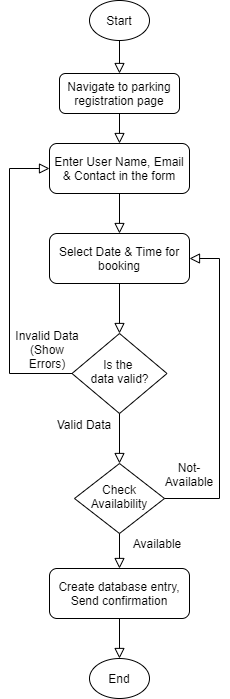

The diagram above was exported from draw.io. Its source (the exported page's mxGraphModel, read from the mxfile embedded in the PNG):
<mxGraphModel dx="744" dy="349" grid="1" gridSize="10" guides="1" tooltips="1" connect="1" arrows="1" fold="1" page="1" pageScale="1" pageWidth="827" pageHeight="1169" math="0" shadow="0">
  <root>
    <mxCell id="WIyWlLk6GJQsqaUBKTNV-0" />
    <mxCell id="WIyWlLk6GJQsqaUBKTNV-1" parent="WIyWlLk6GJQsqaUBKTNV-0" />
    <mxCell id="WIyWlLk6GJQsqaUBKTNV-2" value="" style="rounded=0;html=1;jettySize=auto;orthogonalLoop=1;fontSize=11;endArrow=block;endFill=0;endSize=8;strokeWidth=1;shadow=0;labelBackgroundColor=none;edgeStyle=orthogonalEdgeStyle;" parent="WIyWlLk6GJQsqaUBKTNV-1" edge="1">
      <mxGeometry relative="1" as="geometry">
        <mxPoint x="220" y="120" as="sourcePoint" />
        <mxPoint x="220" y="170" as="targetPoint" />
      </mxGeometry>
    </mxCell>
    <mxCell id="WIyWlLk6GJQsqaUBKTNV-7" value="Navigate to parking registration page" style="rounded=1;whiteSpace=wrap;html=1;fontSize=12;glass=0;strokeWidth=1;shadow=0;" parent="WIyWlLk6GJQsqaUBKTNV-1" vertex="1">
      <mxGeometry x="160" y="170" width="120" height="40" as="geometry" />
    </mxCell>
    <mxCell id="WIyWlLk6GJQsqaUBKTNV-10" value="Check Availability" style="rhombus;whiteSpace=wrap;html=1;shadow=0;fontFamily=Helvetica;fontSize=12;align=center;strokeWidth=1;spacing=6;spacingTop=-4;" parent="WIyWlLk6GJQsqaUBKTNV-1" vertex="1">
      <mxGeometry x="175" y="560" width="90" height="70" as="geometry" />
    </mxCell>
    <mxCell id="WIyWlLk6GJQsqaUBKTNV-11" value="Create database entry, Send confirmation" style="rounded=1;whiteSpace=wrap;html=1;fontSize=12;glass=0;strokeWidth=1;shadow=0;" parent="WIyWlLk6GJQsqaUBKTNV-1" vertex="1">
      <mxGeometry x="150" y="665" width="140" height="50" as="geometry" />
    </mxCell>
    <mxCell id="WIyWlLk6GJQsqaUBKTNV-12" value="Enter User Name, Email &amp;amp; Contact in the form" style="rounded=1;whiteSpace=wrap;html=1;fontSize=12;glass=0;strokeWidth=1;shadow=0;" parent="WIyWlLk6GJQsqaUBKTNV-1" vertex="1">
      <mxGeometry x="150" y="240" width="140" height="50" as="geometry" />
    </mxCell>
    <mxCell id="0UZcyvCuJn2URBhHgiWR-0" value="Start" style="ellipse;whiteSpace=wrap;html=1;" parent="WIyWlLk6GJQsqaUBKTNV-1" vertex="1">
      <mxGeometry x="190" y="97" width="60" height="40" as="geometry" />
    </mxCell>
    <mxCell id="0UZcyvCuJn2URBhHgiWR-2" value="" style="rounded=0;html=1;jettySize=auto;orthogonalLoop=1;fontSize=11;endArrow=block;endFill=0;endSize=8;strokeWidth=1;shadow=0;labelBackgroundColor=none;edgeStyle=orthogonalEdgeStyle;exitX=0.5;exitY=1;exitDx=0;exitDy=0;entryX=0.5;entryY=0;entryDx=0;entryDy=0;" parent="WIyWlLk6GJQsqaUBKTNV-1" source="WIyWlLk6GJQsqaUBKTNV-7" target="WIyWlLk6GJQsqaUBKTNV-12" edge="1">
      <mxGeometry relative="1" as="geometry">
        <mxPoint x="230" y="130" as="sourcePoint" />
        <mxPoint x="230" y="180" as="targetPoint" />
      </mxGeometry>
    </mxCell>
    <mxCell id="0UZcyvCuJn2URBhHgiWR-3" value="Select Date &amp;amp; Time for booking" style="rounded=1;whiteSpace=wrap;html=1;fontSize=12;glass=0;strokeWidth=1;shadow=0;" parent="WIyWlLk6GJQsqaUBKTNV-1" vertex="1">
      <mxGeometry x="150" y="330" width="140" height="50" as="geometry" />
    </mxCell>
    <mxCell id="0UZcyvCuJn2URBhHgiWR-6" value="" style="rounded=0;html=1;jettySize=auto;orthogonalLoop=1;fontSize=11;endArrow=block;endFill=0;endSize=8;strokeWidth=1;shadow=0;labelBackgroundColor=none;edgeStyle=orthogonalEdgeStyle;entryX=0.5;entryY=0;entryDx=0;entryDy=0;" parent="WIyWlLk6GJQsqaUBKTNV-1" target="0UZcyvCuJn2URBhHgiWR-3" edge="1">
      <mxGeometry relative="1" as="geometry">
        <mxPoint x="220" y="290" as="sourcePoint" />
        <mxPoint x="230" y="250" as="targetPoint" />
      </mxGeometry>
    </mxCell>
    <mxCell id="0UZcyvCuJn2URBhHgiWR-7" value="" style="rounded=0;html=1;jettySize=auto;orthogonalLoop=1;fontSize=11;endArrow=block;endFill=0;endSize=8;strokeWidth=1;shadow=0;labelBackgroundColor=none;edgeStyle=orthogonalEdgeStyle;entryX=0.5;entryY=0;entryDx=0;entryDy=0;exitX=0.5;exitY=1;exitDx=0;exitDy=0;" parent="WIyWlLk6GJQsqaUBKTNV-1" source="WIyWlLk6GJQsqaUBKTNV-10" target="WIyWlLk6GJQsqaUBKTNV-11" edge="1">
      <mxGeometry relative="1" as="geometry">
        <mxPoint x="230" y="455" as="sourcePoint" />
        <mxPoint x="230" y="495" as="targetPoint" />
      </mxGeometry>
    </mxCell>
    <mxCell id="0UZcyvCuJn2URBhHgiWR-8" value="Available" style="text;html=1;strokeColor=none;fillColor=none;align=center;verticalAlign=middle;whiteSpace=wrap;rounded=0;" parent="WIyWlLk6GJQsqaUBKTNV-1" vertex="1">
      <mxGeometry x="238" y="630" width="40" height="20" as="geometry" />
    </mxCell>
    <mxCell id="0UZcyvCuJn2URBhHgiWR-11" value="" style="rounded=0;html=1;jettySize=auto;orthogonalLoop=1;fontSize=11;endArrow=block;endFill=0;endSize=8;strokeWidth=1;shadow=0;labelBackgroundColor=none;edgeStyle=orthogonalEdgeStyle;entryX=1;entryY=0.5;entryDx=0;entryDy=0;exitX=1;exitY=0.5;exitDx=0;exitDy=0;" parent="WIyWlLk6GJQsqaUBKTNV-1" source="WIyWlLk6GJQsqaUBKTNV-10" target="0UZcyvCuJn2URBhHgiWR-3" edge="1">
      <mxGeometry relative="1" as="geometry">
        <mxPoint x="240" y="635" as="sourcePoint" />
        <mxPoint x="290" y="510" as="targetPoint" />
        <Array as="points">
          <mxPoint x="320" y="595" />
          <mxPoint x="320" y="355" />
        </Array>
      </mxGeometry>
    </mxCell>
    <mxCell id="0UZcyvCuJn2URBhHgiWR-12" value="Not- Available" style="text;html=1;strokeColor=none;fillColor=none;align=center;verticalAlign=middle;whiteSpace=wrap;rounded=0;" parent="WIyWlLk6GJQsqaUBKTNV-1" vertex="1">
      <mxGeometry x="270" y="546" width="40" height="50" as="geometry" />
    </mxCell>
    <mxCell id="0UZcyvCuJn2URBhHgiWR-13" value="End" style="ellipse;whiteSpace=wrap;html=1;" parent="WIyWlLk6GJQsqaUBKTNV-1" vertex="1">
      <mxGeometry x="190" y="755" width="60" height="40" as="geometry" />
    </mxCell>
    <mxCell id="0UZcyvCuJn2URBhHgiWR-14" value="" style="rounded=0;html=1;jettySize=auto;orthogonalLoop=1;fontSize=11;endArrow=block;endFill=0;endSize=8;strokeWidth=1;shadow=0;labelBackgroundColor=none;edgeStyle=orthogonalEdgeStyle;entryX=0.5;entryY=0;entryDx=0;entryDy=0;exitX=0.5;exitY=1;exitDx=0;exitDy=0;" parent="WIyWlLk6GJQsqaUBKTNV-1" source="WIyWlLk6GJQsqaUBKTNV-11" target="0UZcyvCuJn2URBhHgiWR-13" edge="1">
      <mxGeometry relative="1" as="geometry">
        <mxPoint x="230" y="635" as="sourcePoint" />
        <mxPoint x="230" y="675" as="targetPoint" />
      </mxGeometry>
    </mxCell>
    <mxCell id="slpdGJXBwjEC1jrywsW3-1" value="" style="rounded=0;html=1;jettySize=auto;orthogonalLoop=1;fontSize=11;endArrow=block;endFill=0;endSize=8;strokeWidth=1;shadow=0;labelBackgroundColor=none;edgeStyle=orthogonalEdgeStyle;exitX=0.5;exitY=1;exitDx=0;exitDy=0;entryX=0.5;entryY=0;entryDx=0;entryDy=0;" parent="WIyWlLk6GJQsqaUBKTNV-1" source="0UZcyvCuJn2URBhHgiWR-3" target="slpdGJXBwjEC1jrywsW3-4" edge="1">
      <mxGeometry relative="1" as="geometry">
        <mxPoint x="230" y="300" as="sourcePoint" />
        <mxPoint x="230" y="400" as="targetPoint" />
      </mxGeometry>
    </mxCell>
    <mxCell id="slpdGJXBwjEC1jrywsW3-4" value="Is the &lt;br&gt;data valid?" style="rhombus;whiteSpace=wrap;html=1;shadow=0;fontFamily=Helvetica;fontSize=12;align=center;strokeWidth=1;spacing=6;spacingTop=-4;" parent="WIyWlLk6GJQsqaUBKTNV-1" vertex="1">
      <mxGeometry x="172.5" y="430" width="95" height="80" as="geometry" />
    </mxCell>
    <mxCell id="slpdGJXBwjEC1jrywsW3-5" value="" style="rounded=0;html=1;jettySize=auto;orthogonalLoop=1;fontSize=11;endArrow=block;endFill=0;endSize=8;strokeWidth=1;shadow=0;labelBackgroundColor=none;edgeStyle=orthogonalEdgeStyle;exitX=0.5;exitY=1;exitDx=0;exitDy=0;entryX=0.5;entryY=0;entryDx=0;entryDy=0;" parent="WIyWlLk6GJQsqaUBKTNV-1" source="slpdGJXBwjEC1jrywsW3-4" target="WIyWlLk6GJQsqaUBKTNV-10" edge="1">
      <mxGeometry relative="1" as="geometry">
        <mxPoint x="230" y="390" as="sourcePoint" />
        <mxPoint x="230" y="440" as="targetPoint" />
      </mxGeometry>
    </mxCell>
    <mxCell id="slpdGJXBwjEC1jrywsW3-6" value="" style="rounded=0;html=1;jettySize=auto;orthogonalLoop=1;fontSize=11;endArrow=block;endFill=0;endSize=8;strokeWidth=1;shadow=0;labelBackgroundColor=none;edgeStyle=orthogonalEdgeStyle;entryX=0;entryY=0.5;entryDx=0;entryDy=0;exitX=0;exitY=0.5;exitDx=0;exitDy=0;" parent="WIyWlLk6GJQsqaUBKTNV-1" source="slpdGJXBwjEC1jrywsW3-4" target="WIyWlLk6GJQsqaUBKTNV-12" edge="1">
      <mxGeometry relative="1" as="geometry">
        <mxPoint x="275" y="605" as="sourcePoint" />
        <mxPoint x="300" y="365" as="targetPoint" />
        <Array as="points">
          <mxPoint x="110" y="470" />
          <mxPoint x="110" y="265" />
        </Array>
      </mxGeometry>
    </mxCell>
    <mxCell id="slpdGJXBwjEC1jrywsW3-7" value="Valid Data" style="text;html=1;strokeColor=none;fillColor=none;align=center;verticalAlign=middle;whiteSpace=wrap;rounded=0;" parent="WIyWlLk6GJQsqaUBKTNV-1" vertex="1">
      <mxGeometry x="150" y="496" width="70" height="50" as="geometry" />
    </mxCell>
    <mxCell id="slpdGJXBwjEC1jrywsW3-8" value="Invalid Data&lt;br&gt;(Show Errors)" style="text;html=1;strokeColor=none;fillColor=none;align=center;verticalAlign=middle;whiteSpace=wrap;rounded=0;" parent="WIyWlLk6GJQsqaUBKTNV-1" vertex="1">
      <mxGeometry x="113" y="421" width="70" height="50" as="geometry" />
    </mxCell>
  </root>
</mxGraphModel>